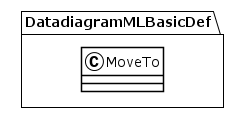

The diagram above was rendered by PlantUML. Its source (embedded in the PNG):
@startuml
!theme plain
package DatadiagramMLBasicDef {
class MoveTo {
}
}
@enduml